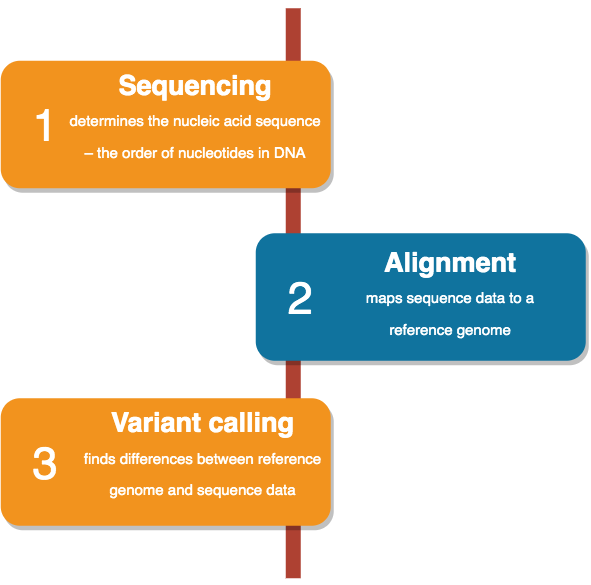

The diagram above was exported from draw.io. Its source (the exported page's mxGraphModel, read from the mxfile embedded in the PNG):
<mxGraphModel dx="541" dy="292" grid="1" gridSize="10" guides="1" tooltips="1" connect="1" arrows="1" fold="1" page="1" pageScale="1" pageWidth="850" pageHeight="1100" background="#ffffff" math="0" shadow="0">
  <root>
    <mxCell id="0" />
    <mxCell id="1" parent="0" />
    <mxCell id="2a0f93b5c73ef8e7-1" value="" style="line;strokeWidth=10;direction=south;html=1;fillColor=none;fontSize=13;fontColor=#000000;align=center;strokeColor=#AE4132;" parent="1" vertex="1">
      <mxGeometry x="360" y="100" width="10" height="380" as="geometry" />
    </mxCell>
    <mxCell id="2a0f93b5c73ef8e7-2" value="" style="rounded=1;whiteSpace=wrap;html=1;strokeColor=none;strokeWidth=1;fillColor=#F2931E;fontSize=13;fontColor=#FFFFFF;align=center;gradientColor=none;gradientDirection=east;verticalAlign=top;shadow=1;" parent="1" vertex="1">
      <mxGeometry x="170" y="135" width="220" height="85" as="geometry" />
    </mxCell>
    <mxCell id="2a0f93b5c73ef8e7-3" value="1" style="text;html=1;strokeColor=none;fillColor=none;align=center;verticalAlign=middle;whiteSpace=wrap;fontSize=30;fontColor=#FFFFFF;" parent="1" vertex="1">
      <mxGeometry x="180" y="168" width="40" height="20" as="geometry" />
    </mxCell>
    <mxCell id="2a0f93b5c73ef8e7-4" value="" style="rounded=1;whiteSpace=wrap;html=1;strokeColor=none;strokeWidth=1;fillColor=#10739E;fontSize=13;fontColor=#FFFFFF;align=center;gradientColor=none;gradientDirection=east;verticalAlign=top;shadow=1;" parent="1" vertex="1">
      <mxGeometry x="340" y="250" width="220" height="85" as="geometry" />
    </mxCell>
    <mxCell id="2a0f93b5c73ef8e7-5" value="2" style="text;html=1;strokeColor=none;fillColor=none;align=center;verticalAlign=middle;whiteSpace=wrap;fontSize=30;fontColor=#FFFFFF;" parent="1" vertex="1">
      <mxGeometry x="350" y="283" width="40" height="20" as="geometry" />
    </mxCell>
    <mxCell id="2a0f93b5c73ef8e7-6" value="" style="rounded=1;whiteSpace=wrap;html=1;strokeColor=none;strokeWidth=1;fillColor=#F2931E;fontSize=13;fontColor=#FFFFFF;align=center;gradientColor=none;gradientDirection=east;verticalAlign=top;shadow=1;" parent="1" vertex="1">
      <mxGeometry x="170" y="360" width="220" height="85" as="geometry" />
    </mxCell>
    <mxCell id="2a0f93b5c73ef8e7-7" value="3" style="text;html=1;strokeColor=none;fillColor=none;align=center;verticalAlign=middle;whiteSpace=wrap;fontSize=30;fontColor=#FFFFFF;" parent="1" vertex="1">
      <mxGeometry x="180" y="393" width="40" height="20" as="geometry" />
    </mxCell>
    <mxCell id="2a0f93b5c73ef8e7-18" value="&lt;h1&gt;&lt;span style=&quot;background-color: rgb(242 , 147 , 30)&quot;&gt;Sequencing&lt;br&gt;&lt;/span&gt;&lt;font style=&quot;font-size: 10px ; font-weight: normal&quot;&gt;determines the nucleic acid sequence – the order of nucleotides in DNA&lt;/font&gt;&lt;/h1&gt;" style="text;html=1;spacing=5;spacingTop=-20;whiteSpace=wrap;overflow=hidden;strokeColor=none;strokeWidth=4;fillColor=none;gradientColor=#007FFF;fontSize=9;fontColor=#FFFFFF;align=center;" parent="1" vertex="1">
      <mxGeometry x="210" y="139" width="180" height="77" as="geometry" />
    </mxCell>
    <mxCell id="2a0f93b5c73ef8e7-19" value="&lt;h1&gt;&lt;span&gt;&lt;font style=&quot;font-size: 18px&quot;&gt;Alignment&lt;br&gt;&lt;/font&gt;&lt;/span&gt;&lt;font style=&quot;font-size: 10px ; font-weight: normal&quot;&gt;maps sequence data to a reference genome&lt;/font&gt;&lt;/h1&gt;&lt;div&gt;&lt;span style=&quot;font-size: 10px ; font-weight: 400&quot;&gt;&lt;br&gt;&lt;/span&gt;&lt;/div&gt;" style="text;html=1;spacing=5;spacingTop=-20;whiteSpace=wrap;overflow=hidden;strokeColor=none;strokeWidth=4;fillColor=none;gradientColor=#007FFF;fontSize=9;fontColor=#FFFFFF;align=center;" parent="1" vertex="1">
      <mxGeometry x="395" y="257" width="150" height="71" as="geometry" />
    </mxCell>
    <mxCell id="2a0f93b5c73ef8e7-20" value="&lt;h1&gt;&lt;font color=&quot;#ffffff&quot;&gt;Variant calling&lt;br&gt;&lt;/font&gt;&lt;font style=&quot;font-size: 10px ; font-weight: normal&quot;&gt;finds differences between reference genome and sequence data&lt;/font&gt;&lt;/h1&gt;" style="text;html=1;spacing=5;spacingTop=-20;whiteSpace=wrap;overflow=hidden;strokeColor=none;strokeWidth=4;fillColor=none;gradientColor=#007FFF;fontSize=9;fontColor=#FFFFFF;align=center;" parent="1" vertex="1">
      <mxGeometry x="220" y="364" width="170" height="77" as="geometry" />
    </mxCell>
  </root>
</mxGraphModel>